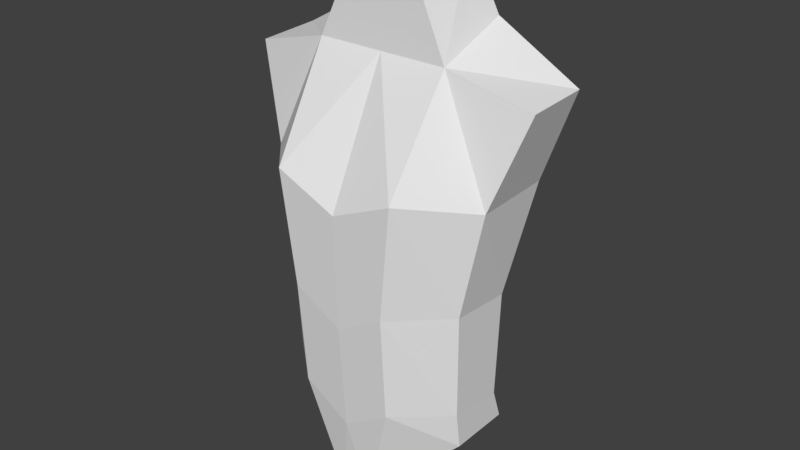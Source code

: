 # Source: 2.blend  (saved by Blender 2.79.0; exported with 4.5.12 LTS)
import bpy
from mathutils import Matrix  # noqa: F401  (used for matrix-valued properties, if any)

bpy.ops.wm.read_factory_settings(use_empty=True)
scene = bpy.context.scene
scene.name = 'Scene'

# ---- collections
col_collection_1 = bpy.data.collections.new('Collection 1'); scene.collection.children.link(col_collection_1)

# ---- materials (node trees are filled in below, after node groups)
mat_material = bpy.data.materials.new('Material')
mat_material.alpha_threshold = 0.0
mat_material.use_transparent_shadow = False
mat_material.roughness = 0.5
mat_material.line_color = (0.0, 0.0, 0.0, 1.0)

# ---- material node trees

# ---- world
world_world = bpy.data.worlds.new('World'); scene.world = world_world
world_world.color = (0.05088, 0.05088, 0.05088)
world_world.use_sun_shadow = False
world_world.sun_shadow_jitter_overblur = 0.0
world_world.cycles.sampling_method = 'MANUAL'

# ---- meshes
me_cube = bpy.data.meshes.new('Cube')
me_cube.from_pydata([(1.208, 0.4739, 0.8106), (1.208, -0.3124, 0.8106), (1.851, 0.6671, 5.025), (1.851, -0.1216, 4.991), (0.0, 1.0, -0.1302), (0.0, -0.7612, -0.1302), (0.0, 0.6665, 5.599), (0.0, -0.243, 5.268), (1.207, 0.3427, 1.199), (1.23, 0.3755, 2.535), (1.461, 0.6391, 3.912), (1.207, -0.378, 1.273), (1.23, -0.419, 2.59), (1.461, -0.3333, 3.872), (0.0, 0.7699, 0.7561), (0.0, 0.7796, 2.188), (0.0, 1.176, 4.478), (0.0, -1.037, 3.66), (0.0, -1.0, 2.243), (0.0, -0.9081, 0.8933), (0.2012, 1.0, -0.1302), (0.2012, -0.7612, -0.1302), (0.835, 0.6665, 5.599), (0.835, -0.243, 5.268), (0.6033, -0.9082, 1.273), (0.6148, -1.0, 2.59), (0.7733, -1.037, 3.999), (0.7733, 1.176, 4.478), (0.6148, 0.7796, 2.535), (0.6033, 0.7699, 1.135), (0.0, 0.5569, 6.376), (0.0, -0.225, 5.959), (0.5161, 0.5569, 6.376), (0.5161, -0.225, 5.959)], [], [(10, 2, 3, 13), (29, 20, 4, 14), (26, 23, 7, 17), (7, 23, 33, 31), (20, 21, 5, 4), (21, 24, 19, 5), (24, 25, 18, 19), (25, 26, 17, 18), (22, 27, 16, 6), (27, 28, 15, 16), (28, 29, 14, 15), (0, 8, 11, 1), (8, 9, 12, 11), (9, 10, 13, 12), (9, 8, 29, 28), (10, 9, 28, 27), (2, 10, 27, 22), (12, 13, 26, 25), (11, 12, 25, 24), (1, 11, 24, 21), (0, 1, 21, 20), (2, 22, 23, 3), (13, 3, 23, 26), (8, 0, 20, 29), (32, 30, 31, 33), (22, 6, 30, 32), (23, 22, 32, 33)])
me_cube.materials.append(mat_material)
me_cube.use_remesh_preserve_volume = False
me_cube.use_remesh_preserve_attributes = False
me_cube.use_mirror_vertex_groups = False
me_cube.update()

# ---- objects
ob_cube = bpy.data.objects.new('Cube', me_cube)

# ---- transforms, parenting, visibility, modifiers, constraints
ob_cube.location = (0.0, 0.0, 0.0)
ob_cube.lock_rotations_4d = False
ob_cube.empty_display_type = 'ARROWS'
ob_cube.lineart.crease_threshold = 0.0
_m = ob_cube.modifiers.new('Mirror', 'MIRROR')
_m.use_clip = True

# ---- collection membership
col_collection_1.objects.link(ob_cube)

# ---- scene / render settings (as saved in the file)
scene.frame_start = 1; scene.frame_end = 250; scene.frame_set(1)
scene.render.engine = 'BLENDER_EEVEE_NEXT'
scene.render.resolution_percentage = 50
scene.render.dither_intensity = 0.0
scene.cycles.use_denoising = False
scene.cycles.samples = 128
scene.cycles.sampling_pattern = 'TABULATED_SOBOL'
scene.cycles.use_adaptive_sampling = False
scene.cycles.use_light_tree = False
scene.cycles.blur_glossy = 0.0
scene.cycles.sample_clamp_indirect = 0.0
scene.view_settings.view_transform = 'Standard'
bpy.context.view_layer.update()

# ---- added for rendering (the .blend has no active camera and no usable light): camera, sun
cam_auto = bpy.data.cameras.new('AutoCamera')
cam_auto.lens = 50.0
cam_auto.sensor_width = 36.0
cam_auto.clip_end = 1000.0
ob_auto_camera = bpy.data.objects.new('AutoCamera', cam_auto)
scene.collection.objects.link(ob_auto_camera)
ob_auto_camera.location = (7.22175, -8.59649, 8.90018)
ob_auto_camera.rotation_euler = (1.09748, -7.21219e-08, 0.694738)
scene.camera = ob_auto_camera
light_auto_sun = bpy.data.lights.new('AutoSun', 'SUN')
light_auto_sun.energy = 3.0
light_auto_sun.angle = 0.0523599
ob_auto_sun = bpy.data.objects.new('AutoSun', light_auto_sun)
scene.collection.objects.link(ob_auto_sun)
ob_auto_sun.rotation_euler = (0.872665, 0.174533, 0.523599)
bpy.context.view_layer.update()
